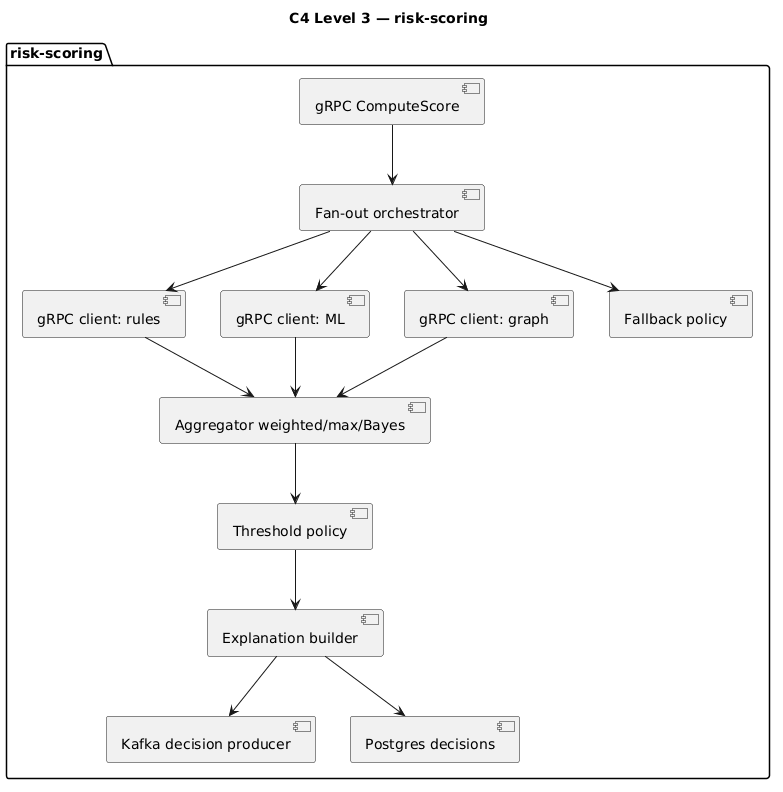

The diagram above was rendered by PlantUML. Its source (embedded in the PNG):
@startuml
title C4 Level 3 — risk-scoring
package "risk-scoring" {
  [gRPC ComputeScore] as rpc
  [Fan-out orchestrator] as fan
  [gRPC client: rules] as cr
  [gRPC client: ML] as cm
  [gRPC client: graph] as cg
  [Aggregator weighted/max/Bayes] as agg
  [Threshold policy] as thr
  [Explanation builder] as exp
  [Fallback policy] as fb
  [Kafka decision producer] as k
  [Postgres decisions] as pg
}
rpc --> fan
fan --> cr
fan --> cm
fan --> cg
cr --> agg
cm --> agg
cg --> agg
fan --> fb
agg --> thr
thr --> exp
exp --> k
exp --> pg
@enduml